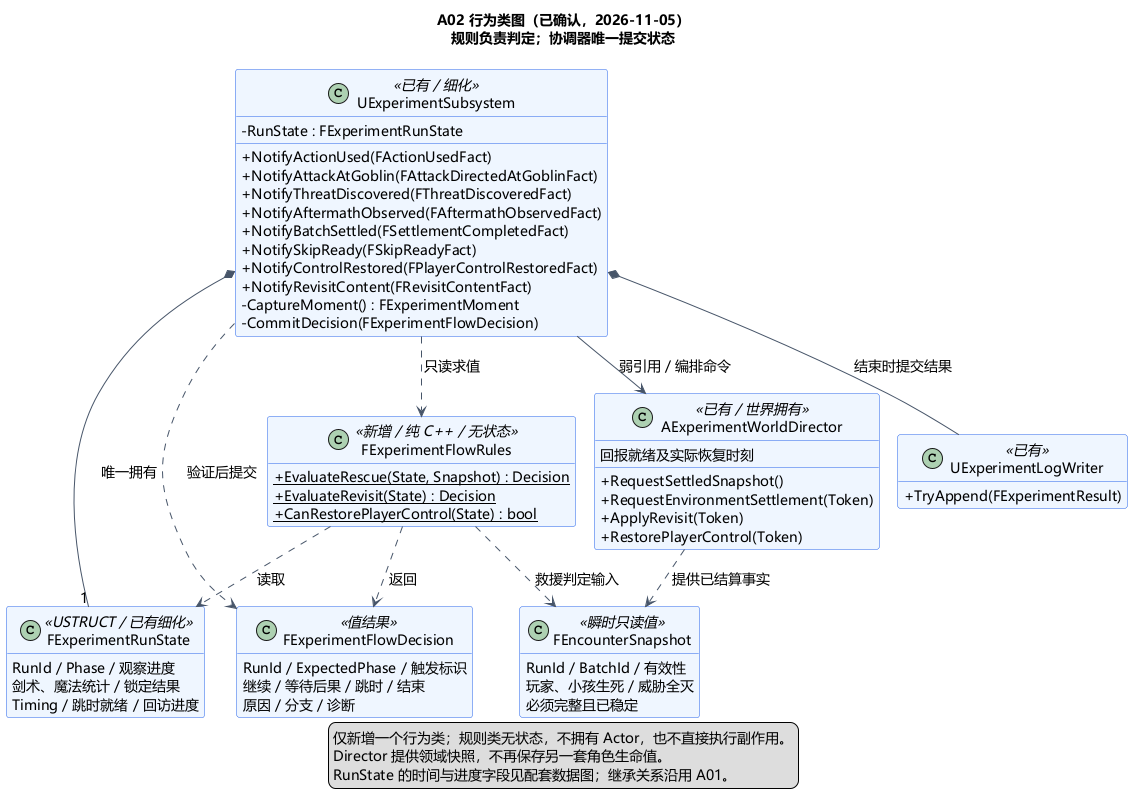

The diagram above was rendered by PlantUML. Its source (embedded in the PNG):
@startuml A02-class-design
!pragma layout smetana
title A02 行为类图（已确认，2026-11-05）\n规则负责判定；协调器唯一提交状态
skinparam defaultFontName Microsoft YaHei
skinparam defaultFontSize 14
skinparam shadowing false
skinparam classAttributeIconSize 0
skinparam classBackgroundColor #EFF6FF
skinparam classBorderColor #2563EB
skinparam ArrowColor #475569
hide empty members
top to bottom direction

class UExperimentSubsystem <<已有 / 细化>> {
  - RunState : FExperimentRunState
  + NotifyActionUsed(FActionUsedFact)
  + NotifyAttackAtGoblin(FAttackDirectedAtGoblinFact)
  + NotifyThreatDiscovered(FThreatDiscoveredFact)
  + NotifyAftermathObserved(FAftermathObservedFact)
  + NotifyBatchSettled(FSettlementCompletedFact)
  + NotifySkipReady(FSkipReadyFact)
  + NotifyControlRestored(FPlayerControlRestoredFact)
  + NotifyRevisitContent(FRevisitContentFact)
  - CaptureMoment() : FExperimentMoment
  - CommitDecision(FExperimentFlowDecision)
}
class FExperimentFlowRules <<新增 / 纯 C++ / 无状态>> {
  {static} + EvaluateRescue(State, Snapshot) : Decision
  {static} + EvaluateRevisit(State) : Decision
  {static} + CanRestorePlayerControl(State) : bool
}
class FExperimentRunState <<USTRUCT / 已有细化>> {
  RunId / Phase / 观察进度
  剑术、魔法统计 / 锁定结果
  Timing / 跳时就绪 / 回访进度
}
class FEncounterSnapshot <<瞬时只读值>> {
  RunId / BatchId / 有效性
  玩家、小孩生死 / 威胁全灭
  必须完整且已稳定
}
class FExperimentFlowDecision <<值结果>> {
  RunId / ExpectedPhase / 触发标识
  继续 / 等待后果 / 跳时 / 结束
  原因 / 分支 / 诊断
}
class AExperimentWorldDirector <<已有 / 世界拥有>> {
  + RequestSettledSnapshot()
  + RequestEnvironmentSettlement(Token)
  + ApplyRevisit(Token)
  + RestorePlayerControl(Token)
  回报就绪及实际恢复时刻
}
class UExperimentLogWriter <<已有>> {
  + TryAppend(FExperimentResult)
}

UExperimentSubsystem *-down- "1" FExperimentRunState : 唯一拥有
UExperimentSubsystem ..> FExperimentFlowRules : 只读求值
FExperimentFlowRules ..> FExperimentRunState : 读取
FExperimentFlowRules ..> FEncounterSnapshot : 救援判定输入
FExperimentFlowRules ..> FExperimentFlowDecision : 返回
UExperimentSubsystem ..> FExperimentFlowDecision : 验证后提交
UExperimentSubsystem --> AExperimentWorldDirector : 弱引用 / 编排命令
AExperimentWorldDirector ..> FEncounterSnapshot : 提供已结算事实
UExperimentSubsystem *-- UExperimentLogWriter : 结束时提交结果

legend bottom
  仅新增一个行为类；规则类无状态，不拥有 Actor，也不直接执行副作用。
  Director 提供领域快照，不再保存另一套角色生命值。
  RunState 的时间与进度字段见配套数据图；继承关系沿用 A01。
endlegend
@enduml